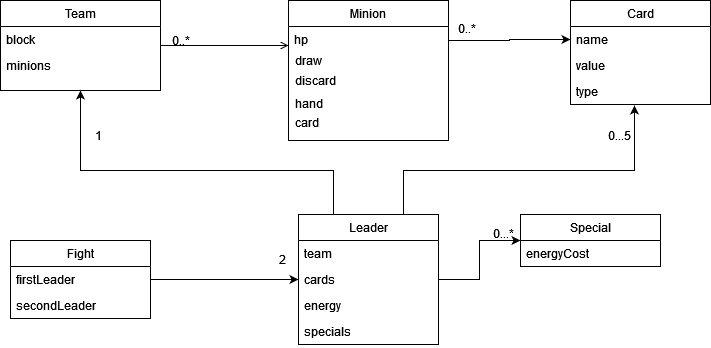

The diagram above was exported from draw.io. Its source (the exported page's mxGraphModel, read from the mxfile embedded in the PNG):
<mxGraphModel dx="1038" dy="546" grid="1" gridSize="10" guides="1" tooltips="1" connect="1" arrows="1" fold="1" page="1" pageScale="1" pageWidth="827" pageHeight="1169" math="0" shadow="0">
  <root>
    <mxCell id="WIyWlLk6GJQsqaUBKTNV-0" />
    <mxCell id="WIyWlLk6GJQsqaUBKTNV-1" parent="WIyWlLk6GJQsqaUBKTNV-0" />
    <mxCell id="tV48cZgcxCmKYUBBFAOb-27" value="Team" style="swimlane;fontStyle=0;align=center;verticalAlign=top;childLayout=stackLayout;horizontal=1;startSize=26;horizontalStack=0;resizeParent=1;resizeLast=0;collapsible=1;marginBottom=0;rounded=0;shadow=0;strokeWidth=1;" vertex="1" parent="WIyWlLk6GJQsqaUBKTNV-1">
      <mxGeometry x="90" y="60" width="160" height="90" as="geometry">
        <mxRectangle x="220" y="120" width="160" height="26" as="alternateBounds" />
      </mxGeometry>
    </mxCell>
    <mxCell id="tV48cZgcxCmKYUBBFAOb-28" value="block" style="text;align=left;verticalAlign=top;spacingLeft=4;spacingRight=4;overflow=hidden;rotatable=0;points=[[0,0.5],[1,0.5]];portConstraint=eastwest;" vertex="1" parent="tV48cZgcxCmKYUBBFAOb-27">
      <mxGeometry y="26" width="160" height="26" as="geometry" />
    </mxCell>
    <mxCell id="tV48cZgcxCmKYUBBFAOb-29" value="minions" style="text;align=left;verticalAlign=top;spacingLeft=4;spacingRight=4;overflow=hidden;rotatable=0;points=[[0,0.5],[1,0.5]];portConstraint=eastwest;rounded=0;shadow=0;html=0;" vertex="1" parent="tV48cZgcxCmKYUBBFAOb-27">
      <mxGeometry y="52" width="160" height="26" as="geometry" />
    </mxCell>
    <mxCell id="tV48cZgcxCmKYUBBFAOb-30" value="Minion" style="swimlane;fontStyle=0;align=center;verticalAlign=top;childLayout=stackLayout;horizontal=1;startSize=26;horizontalStack=0;resizeParent=1;resizeLast=0;collapsible=1;marginBottom=0;rounded=0;shadow=0;strokeWidth=1;" vertex="1" parent="WIyWlLk6GJQsqaUBKTNV-1">
      <mxGeometry x="378" y="60" width="160" height="140" as="geometry">
        <mxRectangle x="550" y="140" width="160" height="26" as="alternateBounds" />
      </mxGeometry>
    </mxCell>
    <mxCell id="tV48cZgcxCmKYUBBFAOb-31" value="hp&#10;" style="text;align=left;verticalAlign=top;spacingLeft=4;spacingRight=4;overflow=hidden;rotatable=0;points=[[0,0.5],[1,0.5]];portConstraint=eastwest;" vertex="1" parent="tV48cZgcxCmKYUBBFAOb-30">
      <mxGeometry y="26" width="160" height="28" as="geometry" />
    </mxCell>
    <mxCell id="tV48cZgcxCmKYUBBFAOb-32" value="" style="endArrow=open;shadow=0;strokeWidth=1;rounded=0;endFill=1;edgeStyle=elbowEdgeStyle;elbow=vertical;" edge="1" parent="WIyWlLk6GJQsqaUBKTNV-1" source="tV48cZgcxCmKYUBBFAOb-27" target="tV48cZgcxCmKYUBBFAOb-30">
      <mxGeometry x="0.5" y="41" relative="1" as="geometry">
        <mxPoint x="250" y="132" as="sourcePoint" />
        <mxPoint x="410" y="132" as="targetPoint" />
        <mxPoint x="-40" y="32" as="offset" />
      </mxGeometry>
    </mxCell>
    <mxCell id="tV48cZgcxCmKYUBBFAOb-34" value="draw" style="text;align=left;verticalAlign=top;spacingLeft=4;spacingRight=4;overflow=hidden;rotatable=0;points=[[0,0.5],[1,0.5]];portConstraint=eastwest;" vertex="1" parent="WIyWlLk6GJQsqaUBKTNV-1">
      <mxGeometry x="379" y="107" width="160" height="28" as="geometry" />
    </mxCell>
    <mxCell id="tV48cZgcxCmKYUBBFAOb-35" value="discard&#10;" style="text;align=left;verticalAlign=top;spacingLeft=4;spacingRight=4;overflow=hidden;rotatable=0;points=[[0,0.5],[1,0.5]];portConstraint=eastwest;" vertex="1" parent="WIyWlLk6GJQsqaUBKTNV-1">
      <mxGeometry x="379" y="127" width="160" height="28" as="geometry" />
    </mxCell>
    <mxCell id="tV48cZgcxCmKYUBBFAOb-36" value="hand" style="text;align=left;verticalAlign=top;spacingLeft=4;spacingRight=4;overflow=hidden;rotatable=0;points=[[0,0.5],[1,0.5]];portConstraint=eastwest;" vertex="1" parent="WIyWlLk6GJQsqaUBKTNV-1">
      <mxGeometry x="379" y="150" width="160" height="28" as="geometry" />
    </mxCell>
    <mxCell id="tV48cZgcxCmKYUBBFAOb-37" value="card" style="text;align=left;verticalAlign=top;spacingLeft=4;spacingRight=4;overflow=hidden;rotatable=0;points=[[0,0.5],[1,0.5]];portConstraint=eastwest;" vertex="1" parent="WIyWlLk6GJQsqaUBKTNV-1">
      <mxGeometry x="379" y="169" width="160" height="28" as="geometry" />
    </mxCell>
    <mxCell id="tV48cZgcxCmKYUBBFAOb-38" value="Card" style="swimlane;fontStyle=0;childLayout=stackLayout;horizontal=1;startSize=26;fillColor=none;horizontalStack=0;resizeParent=1;resizeParentMax=0;resizeLast=0;collapsible=1;marginBottom=0;" vertex="1" parent="WIyWlLk6GJQsqaUBKTNV-1">
      <mxGeometry x="660" y="60" width="140" height="104" as="geometry" />
    </mxCell>
    <mxCell id="tV48cZgcxCmKYUBBFAOb-39" value="name" style="text;strokeColor=none;fillColor=none;align=left;verticalAlign=top;spacingLeft=4;spacingRight=4;overflow=hidden;rotatable=0;points=[[0,0.5],[1,0.5]];portConstraint=eastwest;" vertex="1" parent="tV48cZgcxCmKYUBBFAOb-38">
      <mxGeometry y="26" width="140" height="26" as="geometry" />
    </mxCell>
    <mxCell id="tV48cZgcxCmKYUBBFAOb-40" value="value" style="text;strokeColor=none;fillColor=none;align=left;verticalAlign=top;spacingLeft=4;spacingRight=4;overflow=hidden;rotatable=0;points=[[0,0.5],[1,0.5]];portConstraint=eastwest;" vertex="1" parent="tV48cZgcxCmKYUBBFAOb-38">
      <mxGeometry y="52" width="140" height="26" as="geometry" />
    </mxCell>
    <mxCell id="tV48cZgcxCmKYUBBFAOb-41" value="type" style="text;strokeColor=none;fillColor=none;align=left;verticalAlign=top;spacingLeft=4;spacingRight=4;overflow=hidden;rotatable=0;points=[[0,0.5],[1,0.5]];portConstraint=eastwest;" vertex="1" parent="tV48cZgcxCmKYUBBFAOb-38">
      <mxGeometry y="78" width="140" height="26" as="geometry" />
    </mxCell>
    <mxCell id="tV48cZgcxCmKYUBBFAOb-42" style="edgeStyle=orthogonalEdgeStyle;rounded=0;orthogonalLoop=1;jettySize=auto;html=1;exitX=1;exitY=0.5;exitDx=0;exitDy=0;entryX=0;entryY=0.5;entryDx=0;entryDy=0;verticalAlign=top;" edge="1" parent="WIyWlLk6GJQsqaUBKTNV-1" source="tV48cZgcxCmKYUBBFAOb-31" target="tV48cZgcxCmKYUBBFAOb-39">
      <mxGeometry relative="1" as="geometry" />
    </mxCell>
    <mxCell id="tV48cZgcxCmKYUBBFAOb-43" value="0..*" style="resizable=0;align=left;verticalAlign=bottom;labelBackgroundColor=none;fontSize=12;" connectable="0" vertex="1" parent="WIyWlLk6GJQsqaUBKTNV-1">
      <mxGeometry x="550" y="90" as="geometry">
        <mxPoint x="-4" y="7" as="offset" />
      </mxGeometry>
    </mxCell>
    <mxCell id="tV48cZgcxCmKYUBBFAOb-45" value="Fight" style="swimlane;fontStyle=0;childLayout=stackLayout;horizontal=1;startSize=26;fillColor=none;horizontalStack=0;resizeParent=1;resizeParentMax=0;resizeLast=0;collapsible=1;marginBottom=0;" vertex="1" parent="WIyWlLk6GJQsqaUBKTNV-1">
      <mxGeometry x="100" y="300" width="140" height="78" as="geometry" />
    </mxCell>
    <mxCell id="tV48cZgcxCmKYUBBFAOb-46" value="firstLeader" style="text;strokeColor=none;fillColor=none;align=left;verticalAlign=top;spacingLeft=4;spacingRight=4;overflow=hidden;rotatable=0;points=[[0,0.5],[1,0.5]];portConstraint=eastwest;" vertex="1" parent="tV48cZgcxCmKYUBBFAOb-45">
      <mxGeometry y="26" width="140" height="26" as="geometry" />
    </mxCell>
    <mxCell id="tV48cZgcxCmKYUBBFAOb-47" value="secondLeader" style="text;strokeColor=none;fillColor=none;align=left;verticalAlign=top;spacingLeft=4;spacingRight=4;overflow=hidden;rotatable=0;points=[[0,0.5],[1,0.5]];portConstraint=eastwest;" vertex="1" parent="tV48cZgcxCmKYUBBFAOb-45">
      <mxGeometry y="52" width="140" height="26" as="geometry" />
    </mxCell>
    <mxCell id="tV48cZgcxCmKYUBBFAOb-48" value="0..*" style="resizable=0;align=left;verticalAlign=bottom;labelBackgroundColor=none;fontSize=12;" connectable="0" vertex="1" parent="WIyWlLk6GJQsqaUBKTNV-1">
      <mxGeometry x="260" y="109" as="geometry" />
    </mxCell>
    <mxCell id="tV48cZgcxCmKYUBBFAOb-55" style="edgeStyle=orthogonalEdgeStyle;rounded=0;orthogonalLoop=1;jettySize=auto;html=1;exitX=0.25;exitY=0;exitDx=0;exitDy=0;entryX=0.5;entryY=1;entryDx=0;entryDy=0;" edge="1" parent="WIyWlLk6GJQsqaUBKTNV-1" source="tV48cZgcxCmKYUBBFAOb-49" target="tV48cZgcxCmKYUBBFAOb-27">
      <mxGeometry relative="1" as="geometry">
        <Array as="points">
          <mxPoint x="423" y="230" />
          <mxPoint x="170" y="230" />
        </Array>
      </mxGeometry>
    </mxCell>
    <mxCell id="tV48cZgcxCmKYUBBFAOb-58" style="edgeStyle=orthogonalEdgeStyle;rounded=0;orthogonalLoop=1;jettySize=auto;html=1;exitX=0.75;exitY=0;exitDx=0;exitDy=0;entryX=0.457;entryY=1.038;entryDx=0;entryDy=0;entryPerimeter=0;" edge="1" parent="WIyWlLk6GJQsqaUBKTNV-1" source="tV48cZgcxCmKYUBBFAOb-49" target="tV48cZgcxCmKYUBBFAOb-41">
      <mxGeometry relative="1" as="geometry">
        <Array as="points">
          <mxPoint x="493" y="230" />
          <mxPoint x="724" y="230" />
        </Array>
      </mxGeometry>
    </mxCell>
    <mxCell id="tV48cZgcxCmKYUBBFAOb-49" value="Leader" style="swimlane;fontStyle=0;childLayout=stackLayout;horizontal=1;startSize=26;fillColor=none;horizontalStack=0;resizeParent=1;resizeParentMax=0;resizeLast=0;collapsible=1;marginBottom=0;" vertex="1" parent="WIyWlLk6GJQsqaUBKTNV-1">
      <mxGeometry x="388" y="274" width="140" height="130" as="geometry" />
    </mxCell>
    <mxCell id="tV48cZgcxCmKYUBBFAOb-50" value="team" style="text;strokeColor=none;fillColor=none;align=left;verticalAlign=top;spacingLeft=4;spacingRight=4;overflow=hidden;rotatable=0;points=[[0,0.5],[1,0.5]];portConstraint=eastwest;" vertex="1" parent="tV48cZgcxCmKYUBBFAOb-49">
      <mxGeometry y="26" width="140" height="26" as="geometry" />
    </mxCell>
    <mxCell id="tV48cZgcxCmKYUBBFAOb-51" value="cards" style="text;strokeColor=none;fillColor=none;align=left;verticalAlign=top;spacingLeft=4;spacingRight=4;overflow=hidden;rotatable=0;points=[[0,0.5],[1,0.5]];portConstraint=eastwest;" vertex="1" parent="tV48cZgcxCmKYUBBFAOb-49">
      <mxGeometry y="52" width="140" height="26" as="geometry" />
    </mxCell>
    <mxCell id="tV48cZgcxCmKYUBBFAOb-52" value="energy" style="text;strokeColor=none;fillColor=none;align=left;verticalAlign=top;spacingLeft=4;spacingRight=4;overflow=hidden;rotatable=0;points=[[0,0.5],[1,0.5]];portConstraint=eastwest;" vertex="1" parent="tV48cZgcxCmKYUBBFAOb-49">
      <mxGeometry y="78" width="140" height="26" as="geometry" />
    </mxCell>
    <mxCell id="tV48cZgcxCmKYUBBFAOb-53" value="specials" style="text;strokeColor=none;fillColor=none;align=left;verticalAlign=top;spacingLeft=4;spacingRight=4;overflow=hidden;rotatable=0;points=[[0,0.5],[1,0.5]];portConstraint=eastwest;" vertex="1" parent="tV48cZgcxCmKYUBBFAOb-49">
      <mxGeometry y="104" width="140" height="26" as="geometry" />
    </mxCell>
    <mxCell id="tV48cZgcxCmKYUBBFAOb-54" style="edgeStyle=orthogonalEdgeStyle;rounded=0;orthogonalLoop=1;jettySize=auto;html=1;entryX=0;entryY=0.5;entryDx=0;entryDy=0;" edge="1" parent="WIyWlLk6GJQsqaUBKTNV-1" source="tV48cZgcxCmKYUBBFAOb-46" target="tV48cZgcxCmKYUBBFAOb-51">
      <mxGeometry relative="1" as="geometry" />
    </mxCell>
    <mxCell id="tV48cZgcxCmKYUBBFAOb-57" value="0...5" style="resizable=0;align=left;verticalAlign=bottom;labelBackgroundColor=none;fontSize=12;" connectable="0" vertex="1" parent="WIyWlLk6GJQsqaUBKTNV-1">
      <mxGeometry x="700" y="197" as="geometry">
        <mxPoint x="-4" y="7" as="offset" />
      </mxGeometry>
    </mxCell>
    <mxCell id="tV48cZgcxCmKYUBBFAOb-59" value="1" style="resizable=0;align=left;verticalAlign=bottom;labelBackgroundColor=none;fontSize=12;" connectable="0" vertex="1" parent="WIyWlLk6GJQsqaUBKTNV-1">
      <mxGeometry x="190" y="200" as="geometry">
        <mxPoint x="-7" y="4" as="offset" />
      </mxGeometry>
    </mxCell>
    <mxCell id="tV48cZgcxCmKYUBBFAOb-60" value="2" style="resizable=0;align=left;verticalAlign=bottom;labelBackgroundColor=none;fontSize=12;" connectable="0" vertex="1" parent="WIyWlLk6GJQsqaUBKTNV-1">
      <mxGeometry x="200" y="287" as="geometry">
        <mxPoint x="167" y="41" as="offset" />
      </mxGeometry>
    </mxCell>
    <mxCell id="tV48cZgcxCmKYUBBFAOb-61" value="Special" style="swimlane;fontStyle=0;childLayout=stackLayout;horizontal=1;startSize=26;fillColor=none;horizontalStack=0;resizeParent=1;resizeParentMax=0;resizeLast=0;collapsible=1;marginBottom=0;" vertex="1" parent="WIyWlLk6GJQsqaUBKTNV-1">
      <mxGeometry x="610" y="274" width="140" height="52" as="geometry" />
    </mxCell>
    <mxCell id="tV48cZgcxCmKYUBBFAOb-62" value="energyCost" style="text;strokeColor=none;fillColor=none;align=left;verticalAlign=top;spacingLeft=4;spacingRight=4;overflow=hidden;rotatable=0;points=[[0,0.5],[1,0.5]];portConstraint=eastwest;" vertex="1" parent="tV48cZgcxCmKYUBBFAOb-61">
      <mxGeometry y="26" width="140" height="26" as="geometry" />
    </mxCell>
    <mxCell id="tV48cZgcxCmKYUBBFAOb-66" style="edgeStyle=orthogonalEdgeStyle;rounded=0;orthogonalLoop=1;jettySize=auto;html=1;exitX=1;exitY=0.5;exitDx=0;exitDy=0;entryX=0;entryY=0.5;entryDx=0;entryDy=0;" edge="1" parent="WIyWlLk6GJQsqaUBKTNV-1" source="tV48cZgcxCmKYUBBFAOb-51" target="tV48cZgcxCmKYUBBFAOb-61">
      <mxGeometry relative="1" as="geometry">
        <mxPoint x="610" y="339" as="targetPoint" />
      </mxGeometry>
    </mxCell>
    <mxCell id="tV48cZgcxCmKYUBBFAOb-68" value="0...*" style="resizable=0;align=left;verticalAlign=bottom;labelBackgroundColor=none;fontSize=12;" connectable="0" vertex="1" parent="WIyWlLk6GJQsqaUBKTNV-1">
      <mxGeometry x="710" y="183" as="geometry">
        <mxPoint x="-129" y="119" as="offset" />
      </mxGeometry>
    </mxCell>
  </root>
</mxGraphModel>